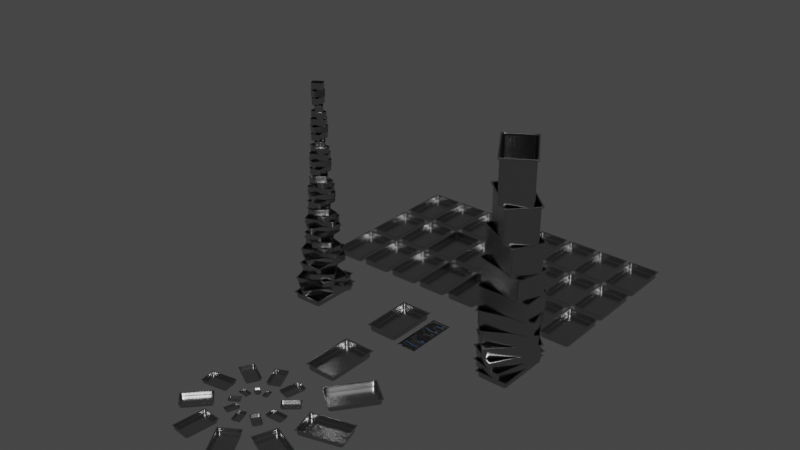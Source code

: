 # Source: Stainless_Steel_Food_Container.blend  (saved by Blender 2.93.21; exported with 4.5.12 LTS)
import bpy
from mathutils import Matrix  # noqa: F401  (used for matrix-valued properties, if any)

bpy.ops.wm.read_factory_settings(use_empty=True)
scene = bpy.context.scene
scene.name = 'Scene'

# ---- collections
col_collection = bpy.data.collections.new('Collection'); scene.collection.children.link(col_collection)

# ---- images (referenced by path relative to the original .blend; pixels are not part of the script)
import os
ASSET_DIR = os.environ.get("B2B_ASSET_DIR", "")  # directory of the original .blend (textures are referenced by path, not embedded)
HERE = os.path.dirname(os.path.abspath(__file__))  # packed textures are extracted next to this script under _unpacked/

def load_image(name, relpath, width, height, colorspace="sRGB"):
    """Load a texture the original file referenced (path relative to the .blend, or extracted next to this script)."""
    p = next((c for c in (os.path.join(HERE, relpath), os.path.join(ASSET_DIR, relpath)) if relpath and os.path.exists(c)), "")
    if p:
        img = bpy.data.images.load(p, check_existing=True)
        img.name = name
    else:  # same state as the original file: an image datablock whose file is absent (Cycles renders it pink)
        img = bpy.data.images.new(name, width, height)
        img.source = "FILE"
        img.filepath = "//" + (relpath or name)
    img.colorspace_settings.name = colorspace
    return img
img_modi_fun_jpg = load_image('MODI-Fun.JPG', '_unpacked/MODI-Fun.2b7a9dca.jpg', 357, 963, 'sRGB')

# ---- materials (node trees are filled in below, after node groups)
mat_stainless_steel_food_container = bpy.data.materials.new('Stainless Steel Food Container')
mat_stainless_steel_food_container.use_transparent_shadow = False
mat_modi_fun = bpy.data.materials.new('Modi-Fun')
mat_modi_fun.use_transparent_shadow = False

# ---- material node trees
mat_stainless_steel_food_container.use_nodes = True; mat_stainless_steel_food_container.node_tree.nodes.clear()
_N = mat_stainless_steel_food_container.node_tree.nodes; _L = mat_stainless_steel_food_container.node_tree.links
n0 = _N.new('ShaderNodeOutputMaterial'); n0.name = 'Material Output'; n0.location = (300, 300)
n1 = _N.new('ShaderNodeBump'); n1.name = 'Bump'; n1.location = (-186, -187)
n1.inputs[1].default_value = 1.0
n1.inputs[2].default_value = 1.0
n2 = _N.new('ShaderNodeBsdfPrincipled'); n2.name = 'Principled BSDF'; n2.location = (10, 300)
n2.distribution = 'GGX'
n2.subsurface_method = 'BURLEY'
n2.inputs[0].default_value = (0.4285, 0.4285, 0.4285, 1.0)
n2.inputs[2].default_value = 0.2352
n2.inputs[3].default_value = 1.45
n2.inputs[13].default_value = 0.4275
n2.inputs[27].default_value = (0.0, 0.0, 0.0, 1.0)
n2.inputs[28].default_value = 1.0
n3 = _N.new('ShaderNodeMix'); n3.name = 'Mix.001'; n3.location = (-503, 2)
n3.data_type = 'RGBA'
n3.inputs[0].default_value = 5e-05
n3.inputs[6].default_value = (1.0, 1.0, 1.0, 1.0)
n4 = _N.new('ShaderNodeTexVoronoi'); n4.name = 'Voronoi Texture'; n4.location = (-928, -98)
n4.feature = 'SMOOTH_F1'
n4.inputs[2].default_value = 800.0
n5 = _N.new('ShaderNodeTexCoord'); n5.name = 'Texture Coordinate'; n5.location = (-1093, -256)
n6 = _N.new('ShaderNodeInvert'); n6.name = 'Invert'; n6.location = (-684, -316)
n6.inputs[0].default_value = 0.4238
_L.new(n3.outputs[2], n1.inputs[3])
_L.new(n4.outputs[0], n6.inputs[1])
_L.new(n6.outputs[0], n3.inputs[7])
_L.new(n1.outputs[0], n2.inputs[5])
_L.new(n5.outputs[3], n4.inputs[0])
_L.new(n2.outputs[0], n0.inputs[0])
_L.new(n3.outputs[2], n2.inputs[1])
n0.is_active_output = True
mat_modi_fun.use_nodes = True; mat_modi_fun.node_tree.nodes.clear()
_N = mat_modi_fun.node_tree.nodes; _L = mat_modi_fun.node_tree.links
n0 = _N.new('ShaderNodeBsdfPrincipled'); n0.name = 'Principled BSDF'; n0.location = (10, 300)
n0.distribution = 'GGX'
n0.subsurface_method = 'BURLEY'
n0.inputs[2].default_value = 1.0
n0.inputs[3].default_value = 1.45
n0.inputs[13].default_value = 0.0
n0.inputs[27].default_value = (0.0, 0.0, 0.0, 1.0)
n0.inputs[28].default_value = 1.0
n1 = _N.new('ShaderNodeOutputMaterial'); n1.name = 'Material Output'; n1.location = (300, 300)
n2 = _N.new('ShaderNodeTexImage'); n2.name = 'Image Texture'; n2.location = (-397, 130)
n2.image = img_modi_fun_jpg
_L.new(n0.outputs[0], n1.inputs[0])
_L.new(n2.outputs[0], n0.inputs[0])
n1.is_active_output = True

# ---- world
world_world = bpy.data.worlds.new('World'); scene.world = world_world
world_world.use_nodes = True; world_world.node_tree.nodes.clear()
_N = world_world.node_tree.nodes; _L = world_world.node_tree.links
n0 = _N.new('ShaderNodeOutputWorld'); n0.name = 'World Output'; n0.location = (300, 300)
n1 = _N.new('ShaderNodeBackground'); n1.name = 'Background'; n1.location = (10, 300)
n1.inputs[0].default_value = (0.05088, 0.05088, 0.05088, 1.0)
_L.new(n1.outputs[0], n0.inputs[0])
n0.is_active_output = True
world_world.color = (0.05088, 0.05088, 0.05088)
world_world.use_sun_shadow = False
world_world.sun_shadow_jitter_overblur = 0.0

# ---- lights
light_sun = bpy.data.lights.new('Sun', 'SUN')
light_sun.transmission_factor = 0.0
light_sun.energy = 1.0
light_sun.shadow_soft_size = 0.125

# ---- meshes
me_cube_033 = bpy.data.meshes.new('Cube.033')
me_cube_033.from_pydata([(0.1625, -0.265, 0.06357), (0.1526, -0.2237, 0.06357), (0.1485, -0.2201, 0.04691), (0.1485, -0.2201, 0.06357), (0.1213, -0.2514, 0.04691), (0.1247, -0.2556, 0.06357), (0.1213, -0.2514, 0.06357), (0.1462, -0.232, 0.04691), (0.1503, -0.2358, 0.06357), (0.1462, -0.232, 0.06357), (0.1405, -0.2422, 0.04691), (0.1444, -0.2463, 0.06357), (0.1405, -0.2422, 0.06357), (0.1316, -0.2488, 0.04691), (0.1353, -0.2529, 0.06357), (0.1316, -0.2488, 0.06357), (0.1187, -0.2394, 0.003012), (0.1213, -0.2514, 0.009753), (0.1212, -0.2499, 0.00549), (0.1485, -0.2201, 0.009753), (0.1391, -0.2158, 0.003012), (0.1472, -0.2199, 0.00549), (0.1268, -0.2373, 0.003012), (0.1316, -0.2488, 0.009753), (0.1311, -0.2473, 0.00549), (0.1332, -0.2326, 0.003012), (0.1405, -0.2422, 0.009753), (0.1396, -0.2411, 0.00549), (0.1373, -0.2252, 0.003012), (0.1462, -0.232, 0.009753), (0.145, -0.2314, 0.00549), (0.1375, -0.2388, 0.003012), (0.13, -0.2443, 0.003012), (0.1443, -0.2196, 0.003012), (0.1423, -0.2301, 0.003012), (0.1209, -0.2466, 0.003012), (2.055e-10, -9.825e-09, 0.003012), (0.1625, -2.98e-08, 0.06357), (0.0, -0.265, 0.06357), (0.1526, 0.0, 0.06357), (0.1485, 0.0, 0.06357), (0.1485, 0.0, 0.04691), (-7.451e-09, -0.2514, 0.04691), (-7.451e-09, -0.2514, 0.06357), (-7.451e-09, -0.2556, 0.06357), (0.1443, -1.49e-08, 0.003012), (0.1472, 0.0, 0.00549), (0.1485, 0.0, 0.009753), (0.0, -0.2466, 0.003012), (0.0, -0.2499, 0.00549), (0.0, -0.2514, 0.009753), (0.1391, 0.0, 0.003012), (0.0, -0.2394, 0.003012)], [], [(37, 39, 1, 0), (17, 4, 13, 23), (1, 8, 0), (23, 13, 10, 26), (26, 10, 7, 29), (42, 4, 17, 50), (14, 5, 0), (11, 14, 0), (8, 11, 0), (29, 7, 2, 19), (2, 7, 9, 3), (3, 9, 8, 1), (7, 10, 12, 9), (9, 12, 11, 8), (10, 13, 15, 12), (12, 15, 14, 11), (13, 4, 6, 15), (15, 6, 5, 14), (31, 32, 24, 27), (27, 24, 23, 26), (33, 34, 30, 21), (21, 30, 29, 19), (45, 33, 21, 46), (46, 21, 19, 47), (32, 35, 18, 24), (24, 18, 17, 23), (34, 31, 27, 30), (30, 27, 26, 29), (25, 22, 32, 31), (20, 28, 34, 33), (51, 20, 33, 45), (22, 16, 35, 32), (28, 25, 31, 34), (16, 22, 36), (25, 28, 36), (22, 25, 36), (28, 20, 36), (52, 16, 36), (20, 51, 36), (16, 52, 48, 35), (18, 49, 50, 17), (35, 48, 49, 18), (6, 43, 44, 5), (4, 42, 43, 6), (3, 40, 41, 2), (1, 39, 40, 3), (2, 41, 47, 19), (0, 5, 44, 38)])
me_cube_033.polygons.foreach_set('use_smooth', [True] * 48)
_k = {(0, 37): 1.0, (8, 11): 1.0, (5, 14): 1.0, (5, 44): 1.0, (0, 1): 1.0, (0, 14): 1.0, (0, 5): 1.0, (0, 8): 1.0, (0, 11): 1.0, (1, 8): 1.0, (11, 14): 1.0, (31, 32): 1.0, (33, 34): 1.0, (33, 45): 1.0, (32, 35): 1.0, (31, 34): 1.0, (22, 25): 1.0, (20, 28): 1.0, (20, 51): 1.0, (16, 22): 1.0, (25, 28): 1.0, (0, 38): 1.0, (1, 39): 1.0, (35, 48): 1.0, (16, 52): 1.0}
me_cube_033.attributes.new('crease_edge', 'FLOAT', 'EDGE').data.foreach_set('value', [_k.get((min(e.vertices), max(e.vertices)), 0.0) for e in me_cube_033.edges])
_uv = me_cube_033.uv_layers.new(name='UVMap')
_uv.uv.foreach_set('vector', [0.4155, 0.7566, 0.4155, 0.7567, 0.4155, 0.7566, 0.4155, 0.7566, 0.4155, 0.77, 0.4155, 0.77, 0.4155, 0.7665, 0.4155, 0.7665, 0.4155, 0.7566, 0.4155, 0.7566, 0.4155, 0.7566, 0.4155, 0.7633, 0.4155, 0.7633, 0.4155, 0.7571, 0.4155, 0.7578, 0.4155, 0.7578, 0.4155, 0.7571, 0.4155, 0.7567, 0.4155, 0.7569, 0.4155, 0.8297, 0.4155, 0.77, 0.4155, 0.77, 0.4155, 0.8297, 0.4155, 0.7566, 0.4155, 0.7566, 0.4155, 0.7566, 0.4155, 0.7566, 0.4155, 0.7566, 0.4155, 0.7566, 0.4155, 0.7566, 0.4155, 0.7566, 0.4155, 0.7566, 0.4155, 0.7569, 0.4155, 0.7567, 0.4155, 0.7566, 0.4155, 0.7566, 0.4155, 0.7566, 0.4155, 0.7567, 0.4155, 0.7566, 0.4155, 0.7566, 0.4155, 0.7566, 0.4155, 0.7566, 0.4155, 0.7566, 0.4155, 0.7566, 0.4155, 0.7567, 0.4155, 0.7571, 0.4155, 0.7566, 0.4155, 0.7566, 0.4155, 0.7566, 0.4155, 0.7566, 0.4155, 0.7566, 0.4155, 0.7566, 0.4155, 0.7571, 0.4155, 0.7633, 0.4155, 0.7633, 0.4155, 0.7566, 0.4155, 0.7566, 0.4155, 0.7566, 0.4155, 0.7566, 0.4155, 0.7566, 0.4155, 0.7665, 0.4155, 0.77, 0.4155, 0.77, 0.4155, 0.7665, 0.4155, 0.7566, 0.4155, 0.7566, 0.4155, 0.7566, 0.4155, 0.7566, 0.4155, 0.76, 0.4155, 0.7643, 0.4155, 0.7635, 0.4155, 0.7582, 0.4155, 0.7582, 0.4155, 0.7635, 0.4155, 0.7633, 0.4155, 0.7578, 0.4155, 0.7584, 0.4155, 0.7586, 0.4155, 0.7572, 0.4155, 0.757, 0.4155, 0.757, 0.4155, 0.7572, 0.4155, 0.7569, 0.4155, 0.7566, 0.4155, 0.7585, 0.4155, 0.7584, 0.4155, 0.757, 0.4155, 0.757, 0.4155, 0.757, 0.4155, 0.757, 0.4155, 0.7566, 0.4155, 0.7566, 0.4155, 0.7643, 0.4155, 0.7699, 0.4155, 0.77, 0.4155, 0.7635, 0.4155, 0.7666, 0.4155, 0.77, 0.4155, 0.77, 0.4155, 0.7665, 0.4155, 0.7586, 0.4155, 0.76, 0.4155, 0.7582, 0.4155, 0.7572, 0.4155, 0.7572, 0.4155, 0.7582, 0.4155, 0.7578, 0.4155, 0.7569, 0.4155, 0.762, 0.4155, 0.7654, 0.4155, 0.7643, 0.4155, 0.76, 0.4155, 0.7597, 0.4155, 0.7605, 0.4155, 0.7586, 0.4155, 0.7584, 0.4155, 0.7598, 0.4155, 0.7597, 0.4155, 0.7584, 0.4155, 0.7585, 0.4155, 0.7654, 0.4155, 0.7706, 0.4155, 0.7699, 0.4155, 0.7643, 0.4155, 0.7605, 0.4155, 0.762, 0.4155, 0.76, 0.4155, 0.7586, 0.4155, 0.7706, 0.4155, 0.7654, 0.4155, 0.7699, 0.4155, 0.762, 0.4155, 0.7605, 0.4155, 0.7614, 0.4155, 0.7654, 0.4155, 0.762, 0.4155, 0.765, 0.4155, 0.7605, 0.4155, 0.7597, 0.4155, 0.76, 0.4155, 0.8298, 0.4155, 0.7706, 0.4155, 0.8889, 0.4155, 0.7597, 0.4155, 0.7598, 0.4155, 0.7597, 0.4155, 0.7706, 0.4155, 0.8298, 0.4155, 0.8295, 0.4155, 0.7699, 0.4155, 0.77, 0.4155, 0.8297, 0.4155, 0.8297, 0.4155, 0.77, 0.4155, 0.7699, 0.4155, 0.8295, 0.4155, 0.8297, 0.4155, 0.77, 0.4155, 0.77, 0.4155, 0.8297, 0.4155, 0.8297, 0.4155, 0.77, 0.4155, 0.77, 0.4155, 0.8297, 0.4155, 0.8297, 0.4155, 0.77, 0.4155, 0.7566, 0.4155, 0.7566, 0.4155, 0.7566, 0.4155, 0.7566, 0.4155, 0.7566, 0.4155, 0.7567, 0.4155, 0.7566, 0.4155, 0.7566, 0.4155, 0.7566, 0.4155, 0.7566, 0.4155, 0.7566, 0.4155, 0.7566, 0.4155, 0.7566, 0.4155, 0.77, 0.4155, 0.8297, 0.4155, 0.8297])
me_cube_033.materials.append(mat_stainless_steel_food_container)
me_cube_033.use_remesh_fix_poles = True
me_cube_033.use_remesh_preserve_attributes = False
me_cube_033.update()
me_plane = bpy.data.meshes.new('Plane')
me_plane.from_pydata([(-0.09749, -0.2661, 0.0), (0.09572, -0.2661, 0.0), (-0.09749, 0.2661, 0.0), (0.09572, 0.2661, 0.0)], [], [(0, 1, 3, 2)])
_uv = me_plane.uv_layers.new(name='UVMap')
_uv.uv.foreach_set('vector', [0.0, 0.0, 0.9909, 0.0, 0.9909, 1.0, 0.0, 1.0])
me_plane.materials.append(mat_modi_fun)
me_plane.use_remesh_fix_poles = True
me_plane.use_remesh_preserve_attributes = False
me_plane.update()

# ---- objects
ob_stainless_steel_food_container = bpy.data.objects.new('Stainless Steel Food Container', me_cube_033)
ob_sun = bpy.data.objects.new('Sun', light_sun)
ob_plane = bpy.data.objects.new('Plane', me_plane)
ob_stainless_steel_food_container_001 = bpy.data.objects.new('Stainless Steel Food Container.001', me_cube_033)
ob_stainless_steel_food_container_002 = bpy.data.objects.new('Stainless Steel Food Container.002', me_cube_033)
ob_empty = bpy.data.objects.new('Empty', None)
ob_stainless_steel_food_container_003 = bpy.data.objects.new('Stainless Steel Food Container.003', me_cube_033)
ob_empty_001 = bpy.data.objects.new('Empty.001', None)
ob_stainless_steel_food_container_004 = bpy.data.objects.new('Stainless Steel Food Container.004', me_cube_033)
ob_empty_002 = bpy.data.objects.new('Empty.002', None)

# ---- transforms, parenting, visibility, modifiers, constraints
ob_stainless_steel_food_container.location = (0.0, 0.0, 0.0)
_m = ob_stainless_steel_food_container.modifiers.new('Mirror', 'MIRROR')
_m.use_axis = (True, True, False)
_m = ob_stainless_steel_food_container.modifiers.new('Subdivision', 'SUBSURF')
_m.levels = 4
_m.render_levels = 4
_m.show_only_control_edges = False
_m = ob_stainless_steel_food_container.modifiers.new('Solidify', 'SOLIDIFY')
_m.thickness = 0.002
_m = ob_stainless_steel_food_container.modifiers.new('Bevel', 'BEVEL')
_m.segments = 2
_m.profile = 1.0
ob_sun.location = (0.9751, -0.9482, 1.141)
ob_sun.rotation_euler = (0.6276, 0.7, 0.1047)
ob_plane.location = (0.2982, -0.002145, 0.003773)
ob_stainless_steel_food_container_001.location = (-1.229, 0.9211, 0.0)
_m = ob_stainless_steel_food_container_001.modifiers.new('Mirror', 'MIRROR')
_m.use_axis = (True, True, False)
_m = ob_stainless_steel_food_container_001.modifiers.new('Subdivision', 'SUBSURF')
_m.levels = 2
_m.show_only_control_edges = False
_m = ob_stainless_steel_food_container_001.modifiers.new('Solidify', 'SOLIDIFY')
_m.thickness = 0.002
_m = ob_stainless_steel_food_container_001.modifiers.new('Bevel', 'BEVEL')
_m.segments = 2
_m.profile = 1.0
_m = ob_stainless_steel_food_container_001.modifiers.new('Array', 'ARRAY')
_m.count = 8
_m.relative_offset_displace = (1.1, 0.0, 0.0)
_m = ob_stainless_steel_food_container_001.modifiers.new('Array.001', 'ARRAY')
_m.count = 3
_m.relative_offset_displace = (0.0, 1.1, 0.0)
ob_stainless_steel_food_container_002.location = (-0.9465, -0.007542, 0.0)
_m = ob_stainless_steel_food_container_002.modifiers.new('Mirror', 'MIRROR')
_m.use_axis = (True, True, False)
_m = ob_stainless_steel_food_container_002.modifiers.new('Subdivision', 'SUBSURF')
_m.levels = 2
_m.show_only_control_edges = False
_m = ob_stainless_steel_food_container_002.modifiers.new('Array', 'ARRAY')
_m.count = 33
_m.relative_offset_displace = (0.0, 0.0, 1.04)
_m.use_object_offset = True
_m.offset_object = ob_empty
_m = ob_stainless_steel_food_container_002.modifiers.new('Solidify', 'SOLIDIFY')
_m.thickness = 0.002
_m = ob_stainless_steel_food_container_002.modifiers.new('Bevel', 'BEVEL')
_m.segments = 2
_m.profile = 1.0
ob_empty.location = (-0.9465, -0.007542, 0.0)
ob_empty.rotation_euler = (0.0, -0.0, -0.6211)
ob_empty.scale = (0.9526, 0.9526, 1.003)
ob_stainless_steel_food_container_003.location = (1.207, 0.03771, 0.0)
_m = ob_stainless_steel_food_container_003.modifiers.new('Mirror', 'MIRROR')
_m.use_axis = (True, True, False)
_m = ob_stainless_steel_food_container_003.modifiers.new('Subdivision', 'SUBSURF')
_m.levels = 2
_m.show_only_control_edges = False
_m = ob_stainless_steel_food_container_003.modifiers.new('Solidify', 'SOLIDIFY')
_m.thickness = 0.002
_m = ob_stainless_steel_food_container_003.modifiers.new('Bevel', 'BEVEL')
_m.segments = 2
_m.profile = 1.0
_m = ob_stainless_steel_food_container_003.modifiers.new('Array', 'ARRAY')
_m.count = 11
_m.relative_offset_displace = (0.0, 0.0, 1.0)
_m.use_object_offset = True
_m.offset_object = ob_empty_001
ob_empty_001.location = (1.207, 0.03771, 0.0)
ob_empty_001.rotation_euler = (0.0, -0.0, -0.2576)
ob_empty_001.scale = (1.0, 1.0, 1.21)
ob_stainless_steel_food_container_004.location = (0.005131, -0.8267, 0.0)
_m = ob_stainless_steel_food_container_004.modifiers.new('Mirror', 'MIRROR')
_m.use_axis = (True, True, False)
_m = ob_stainless_steel_food_container_004.modifiers.new('Subdivision', 'SUBSURF')
_m.levels = 2
_m.show_only_control_edges = False
_m = ob_stainless_steel_food_container_004.modifiers.new('Solidify', 'SOLIDIFY')
_m.thickness = 0.002
_m = ob_stainless_steel_food_container_004.modifiers.new('Bevel', 'BEVEL')
_m.segments = 2
_m.profile = 1.0
_m = ob_stainless_steel_food_container_004.modifiers.new('Array', 'ARRAY')
_m.count = 20
_m.use_object_offset = True
_m.offset_object = ob_empty_002
ob_empty_002.location = (0.1246, -1.152, 0.0)
ob_empty_002.rotation_euler = (0.0, -0.0, -0.6494)
ob_empty_002.scale = (0.907, 0.907, 0.907)

# ---- collection membership
col_collection.objects.link(ob_stainless_steel_food_container)
col_collection.objects.link(ob_sun)
col_collection.objects.link(ob_plane)
col_collection.objects.link(ob_stainless_steel_food_container_001)
col_collection.objects.link(ob_stainless_steel_food_container_002)
col_collection.objects.link(ob_empty)
col_collection.objects.link(ob_stainless_steel_food_container_003)
col_collection.objects.link(ob_empty_001)
col_collection.objects.link(ob_stainless_steel_food_container_004)
col_collection.objects.link(ob_empty_002)

# ---- scene / render settings (as saved in the file)
scene.frame_start = 1; scene.frame_end = 250; scene.frame_set(1)
scene.render.engine = 'BLENDER_EEVEE_NEXT'
scene.render.use_motion_blur = True
scene.cycles.use_denoising = False
scene.cycles.samples = 128
scene.cycles.sampling_pattern = 'TABULATED_SOBOL'
scene.cycles.use_adaptive_sampling = False
scene.cycles.use_light_tree = False
scene.eevee.taa_samples = 42
scene.eevee.use_gtao = True
scene.eevee.use_raytracing = True
scene.view_settings.view_transform = 'Filmic'
bpy.context.view_layer.update()

# ---- added for rendering (the .blend has no active camera): camera
cam_auto = bpy.data.cameras.new('AutoCamera')
cam_auto.lens = 50.0
cam_auto.sensor_width = 36.0
cam_auto.clip_end = 1000.0
ob_auto_camera = bpy.data.objects.new('AutoCamera', cam_auto)
scene.collection.objects.link(ob_auto_camera)
ob_auto_camera.location = (5.66551, -6.78907, 5.57719)
ob_auto_camera.rotation_euler = (1.09748, -7.21219e-08, 0.694738)
scene.camera = ob_auto_camera
bpy.context.view_layer.update()

